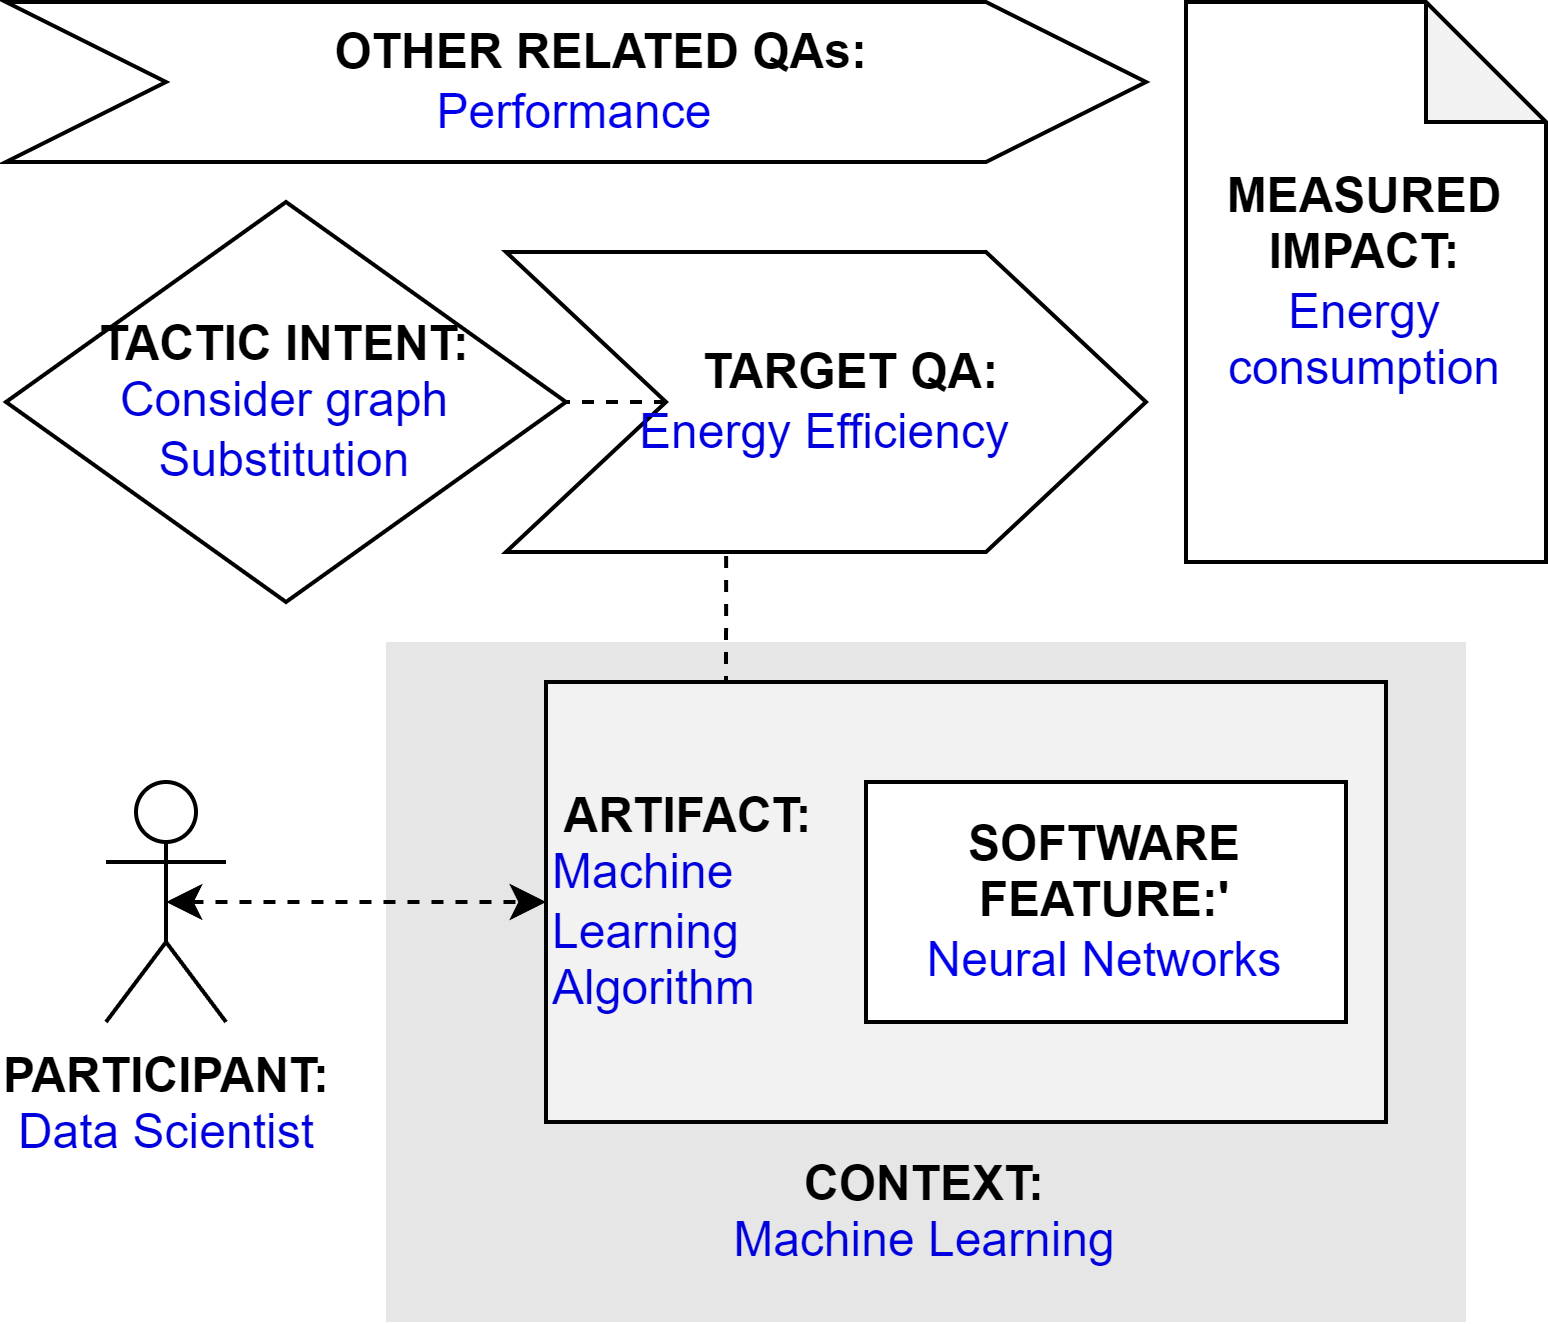

The diagram above was exported from draw.io. Its source (the exported page's mxGraphModel, read from the mxfile embedded in the PNG):
<mxGraphModel dx="793" dy="456" grid="1" gridSize="10" guides="1" tooltips="1" connect="1" arrows="1" fold="1" page="1" pageScale="1" pageWidth="827" pageHeight="1169" math="0" shadow="0">
  <root>
    <mxCell id="0" />
    <mxCell id="1" parent="0" />
    <mxCell id="qT-0_r0VVRt_dCbUm55m-2" value="&lt;b&gt;PARTICIPANT:&lt;/b&gt;&lt;br&gt;&lt;font color=&quot;#0000de&quot;&gt;Data Scientist&lt;/font&gt;" style="shape=umlActor;verticalLabelPosition=bottom;verticalAlign=top;html=1;outlineConnect=0;" parent="1" vertex="1">
      <mxGeometry x="185" y="225" width="30" height="60" as="geometry" />
    </mxCell>
    <mxCell id="qT-0_r0VVRt_dCbUm55m-3" value="&lt;br&gt;&lt;br&gt;&lt;br&gt;&lt;br&gt;&lt;br&gt;&lt;br&gt;&lt;br&gt;&lt;br&gt;&lt;b&gt;&lt;font color=&quot;#000000&quot;&gt;CONTEXT:&lt;/font&gt;&lt;/b&gt;&lt;br&gt;Machine Learning" style="rounded=0;whiteSpace=wrap;html=1;fontColor=#0000DE;fillColor=#E6E6E6;strokeColor=none;" parent="1" vertex="1">
      <mxGeometry x="255" y="190" width="270" height="170" as="geometry" />
    </mxCell>
    <mxCell id="0PLh7_-vrQbvHsDU2Hkp-3" style="edgeStyle=orthogonalEdgeStyle;rounded=0;orthogonalLoop=1;jettySize=auto;html=1;exitX=0.25;exitY=0;exitDx=0;exitDy=0;entryX=0.344;entryY=0.988;entryDx=0;entryDy=0;entryPerimeter=0;endArrow=none;endFill=0;dashed=1;" parent="1" source="qT-0_r0VVRt_dCbUm55m-4" target="qT-0_r0VVRt_dCbUm55m-9" edge="1">
      <mxGeometry relative="1" as="geometry" />
    </mxCell>
    <mxCell id="qT-0_r0VVRt_dCbUm55m-4" value="&lt;b&gt;&lt;font color=&quot;#000000&quot;&gt;&amp;nbsp;ARTIFACT:&lt;/font&gt;&lt;/b&gt;&lt;br&gt;Machine&amp;nbsp;&lt;br&gt;Learning &lt;br&gt;Algorithm" style="rounded=0;whiteSpace=wrap;html=1;fontColor=#0000DE;fillColor=#F2F2F2;align=left;" parent="1" vertex="1">
      <mxGeometry x="295" y="200" width="210" height="110" as="geometry" />
    </mxCell>
    <mxCell id="qT-0_r0VVRt_dCbUm55m-5" style="edgeStyle=orthogonalEdgeStyle;rounded=0;orthogonalLoop=1;jettySize=auto;html=1;exitX=0.5;exitY=0.5;exitDx=0;exitDy=0;exitPerimeter=0;entryX=0;entryY=0.5;entryDx=0;entryDy=0;fontColor=#0000DE;startArrow=classic;startFill=1;dashed=1;" parent="1" source="qT-0_r0VVRt_dCbUm55m-2" target="qT-0_r0VVRt_dCbUm55m-4" edge="1">
      <mxGeometry relative="1" as="geometry" />
    </mxCell>
    <mxCell id="qT-0_r0VVRt_dCbUm55m-7" value="&lt;b&gt;SOFTWARE&lt;br&gt;FEATURE:'&lt;br&gt;&lt;/b&gt;&lt;font color=&quot;#0000ed&quot;&gt;Neural Networks&lt;/font&gt;" style="rounded=0;whiteSpace=wrap;html=1;fontColor=#000000;fillColor=#FFFFFF;" parent="1" vertex="1">
      <mxGeometry x="375" y="225" width="120" height="60" as="geometry" />
    </mxCell>
    <mxCell id="qT-0_r0VVRt_dCbUm55m-8" value="&lt;b&gt;&lt;font color=&quot;#000000&quot;&gt;TACTIC INTENT:&lt;/font&gt;&lt;/b&gt;&lt;br&gt;&lt;div&gt;&lt;div&gt;Consider graph Substitution&lt;/div&gt;&lt;/div&gt;" style="rhombus;whiteSpace=wrap;html=1;fontColor=#0000DE;fillColor=#FFFFFF;" parent="1" vertex="1">
      <mxGeometry x="160" y="80" width="140" height="100" as="geometry" />
    </mxCell>
    <mxCell id="0PLh7_-vrQbvHsDU2Hkp-4" style="edgeStyle=orthogonalEdgeStyle;rounded=0;orthogonalLoop=1;jettySize=auto;html=1;exitX=0;exitY=0.5;exitDx=0;exitDy=0;entryX=1;entryY=0.5;entryDx=0;entryDy=0;dashed=1;endArrow=none;endFill=0;" parent="1" source="qT-0_r0VVRt_dCbUm55m-9" target="qT-0_r0VVRt_dCbUm55m-8" edge="1">
      <mxGeometry relative="1" as="geometry" />
    </mxCell>
    <mxCell id="qT-0_r0VVRt_dCbUm55m-9" value="&lt;b&gt;&amp;nbsp; &amp;nbsp; TARGET QA:&lt;/b&gt;&lt;br&gt;&lt;font color=&quot;#0000de&quot;&gt;Energy Efficiency&lt;/font&gt;" style="shape=step;perimeter=stepPerimeter;whiteSpace=wrap;html=1;fixedSize=1;fontColor=#000000;fillColor=#FFFFFF;size=40;" parent="1" vertex="1">
      <mxGeometry x="285" y="92.5" width="160" height="75" as="geometry" />
    </mxCell>
    <mxCell id="0PLh7_-vrQbvHsDU2Hkp-1" value="&lt;b&gt;&amp;nbsp; &amp;nbsp; OTHER RELATED QAs:&lt;/b&gt;&lt;br&gt;&lt;div&gt;&lt;font color=&quot;#0000ed&quot;&gt;Performance&lt;/font&gt;&lt;/div&gt;" style="shape=step;perimeter=stepPerimeter;whiteSpace=wrap;html=1;fixedSize=1;fontColor=#000000;fillColor=#FFFFFF;size=40;" parent="1" vertex="1">
      <mxGeometry x="160" y="30" width="285" height="40" as="geometry" />
    </mxCell>
    <mxCell id="0PLh7_-vrQbvHsDU2Hkp-2" value="&lt;b&gt;MEASURED&lt;/b&gt;&lt;br&gt;&lt;b&gt;IMPACT:&lt;br&gt;&lt;/b&gt;&lt;span style=&quot;color: rgb(0 , 0 , 222)&quot;&gt;Energy consumption&lt;/span&gt;" style="shape=note;whiteSpace=wrap;html=1;backgroundOutline=1;darkOpacity=0.05;" parent="1" vertex="1">
      <mxGeometry x="455" y="30" width="90" height="140" as="geometry" />
    </mxCell>
  </root>
</mxGraphModel>